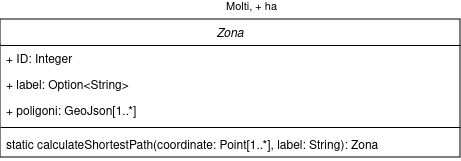

The diagram above was exported from draw.io. Its source (the exported page's mxGraphModel, read from the mxfile embedded in the PNG):
<mxGraphModel dx="1781" dy="670" grid="1" gridSize="10" guides="1" tooltips="1" connect="1" arrows="1" fold="1" page="1" pageScale="1" pageWidth="827" pageHeight="1169" math="0" shadow="0">
  <root>
    <mxCell id="0" />
    <mxCell id="1" parent="0" />
    <mxCell id="IDV4TJmLq0mwLwSNcyPg-46" value="Zona" style="swimlane;fontStyle=2;align=center;verticalAlign=top;childLayout=stackLayout;horizontal=1;startSize=26;horizontalStack=0;resizeParent=1;resizeLast=0;collapsible=1;marginBottom=0;rounded=0;shadow=0;strokeWidth=1;" vertex="1" parent="1">
      <mxGeometry x="-550" y="454" width="460" height="138" as="geometry">
        <mxRectangle x="220" y="120" width="160" height="26" as="alternateBounds" />
      </mxGeometry>
    </mxCell>
    <mxCell id="IDV4TJmLq0mwLwSNcyPg-47" value="+ ID: Integer" style="text;align=left;verticalAlign=top;spacingLeft=4;spacingRight=4;overflow=hidden;rotatable=0;points=[[0,0.5],[1,0.5]];portConstraint=eastwest;" vertex="1" parent="IDV4TJmLq0mwLwSNcyPg-46">
      <mxGeometry y="26" width="460" height="26" as="geometry" />
    </mxCell>
    <mxCell id="IDV4TJmLq0mwLwSNcyPg-48" value="+ label: Option&lt;String&gt;" style="text;align=left;verticalAlign=top;spacingLeft=4;spacingRight=4;overflow=hidden;rotatable=0;points=[[0,0.5],[1,0.5]];portConstraint=eastwest;" vertex="1" parent="IDV4TJmLq0mwLwSNcyPg-46">
      <mxGeometry y="52" width="460" height="26" as="geometry" />
    </mxCell>
    <mxCell id="IDV4TJmLq0mwLwSNcyPg-49" value="+ poligoni: GeoJson[1..*]" style="text;align=left;verticalAlign=top;spacingLeft=4;spacingRight=4;overflow=hidden;rotatable=0;points=[[0,0.5],[1,0.5]];portConstraint=eastwest;" vertex="1" parent="IDV4TJmLq0mwLwSNcyPg-46">
      <mxGeometry y="78" width="460" height="26" as="geometry" />
    </mxCell>
    <mxCell id="IDV4TJmLq0mwLwSNcyPg-50" value="" style="line;html=1;strokeWidth=1;align=left;verticalAlign=middle;spacingTop=-1;spacingLeft=3;spacingRight=3;rotatable=0;labelPosition=right;points=[];portConstraint=eastwest;" vertex="1" parent="IDV4TJmLq0mwLwSNcyPg-46">
      <mxGeometry y="104" width="460" height="8" as="geometry" />
    </mxCell>
    <mxCell id="IDV4TJmLq0mwLwSNcyPg-51" value="static calculateShortestPath(coordinate: Point[1..*], label: String): Zona" style="text;align=left;verticalAlign=top;spacingLeft=4;spacingRight=4;overflow=hidden;rotatable=0;points=[[0,0.5],[1,0.5]];portConstraint=eastwest;" vertex="1" parent="IDV4TJmLq0mwLwSNcyPg-46">
      <mxGeometry y="112" width="460" height="26" as="geometry" />
    </mxCell>
    <mxCell id="IDV4TJmLq0mwLwSNcyPg-52" value="Molti, + ha" style="edgeLabel;html=1;align=center;verticalAlign=middle;resizable=0;points=[];" vertex="1" connectable="0" parent="1">
      <mxGeometry x="-299.99546718514694" y="440.0046468835946" as="geometry" />
    </mxCell>
  </root>
</mxGraphModel>